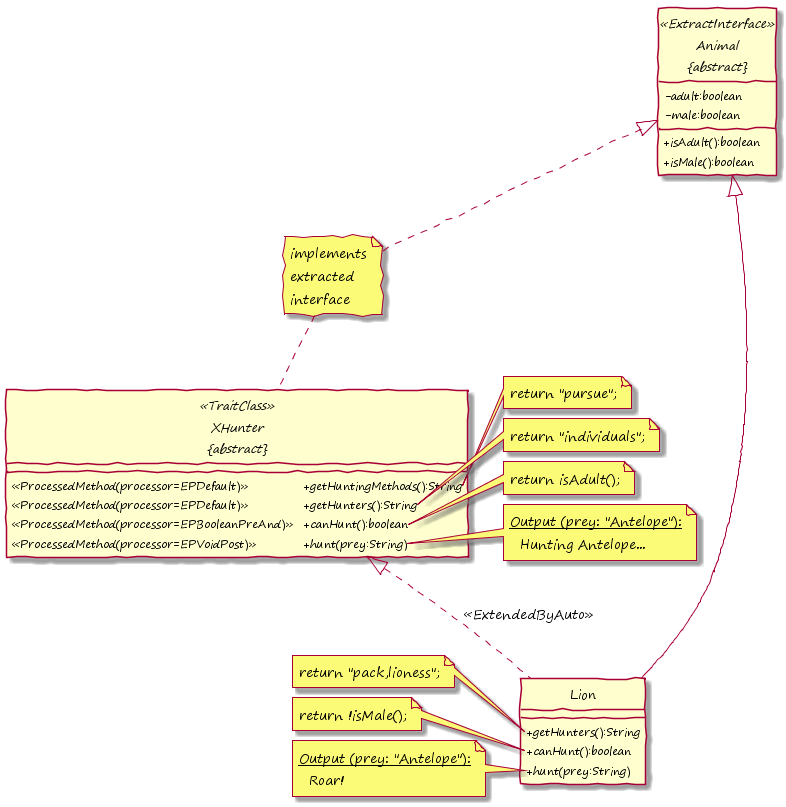

The diagram above was rendered by PlantUML. Its source (embedded in the PNG):
@startuml

hide circle
skinparam handwritten true
skinparam DefaultFontName "Segoe Print"
skinparam classAttributeIconSize 0


abstract class "Animal\n&#123;abstract&#125;" as Animal <<ExtractInterface>> {
    -adult:boolean
    -male:boolean
	+isAdult():boolean
	+isMale():boolean
}

abstract class "XHunter\n&#123;abstract&#125;" as XHunter <<TraitClass>> {
	<<ProcessedMethod(processor=EPDefault)>> &#009; &#009; +getHuntingMethods():String
	<<ProcessedMethod(processor=EPDefault)>> &#009; &#009; +getHunters():String
	<<ProcessedMethod(processor=EPBooleanPreAnd)>> &#009; +canHunt():boolean
	<<ProcessedMethod(processor=EPVoidPost)>> &#009; &#009; +hunt(prey:String)
} 

class Lion {
	+getHunters():String
	+canHunt():boolean
	+hunt(prey:String)
}

note "implements\nextracted\ninterface" as ImplementExtracted

note right of XHunter::getHuntingMethods
  return "pursue";
end note

note right of XHunter::getHunters
  return "individuals";
end note

note right of XHunter::canHunt
  return isAdult();
end note

note right of XHunter::hunt
  <u>Output (prey: "Antelope"):</u>
    Hunting Antelope...
end note

note left of Lion::getHunters
  return "pack,lioness";
end note

note left of Lion::canHunt
  return !isMale();
end note

note left of Lion::hunt
  <u>Output (prey: "Antelope"):</u>
    Roar!
end note

Lion -up-|> Animal
Lion .up-|> XHunter : <<ExtendedByAuto>>

XHunter .up. ImplementExtracted
ImplementExtracted .up.|> Animal

@enduml